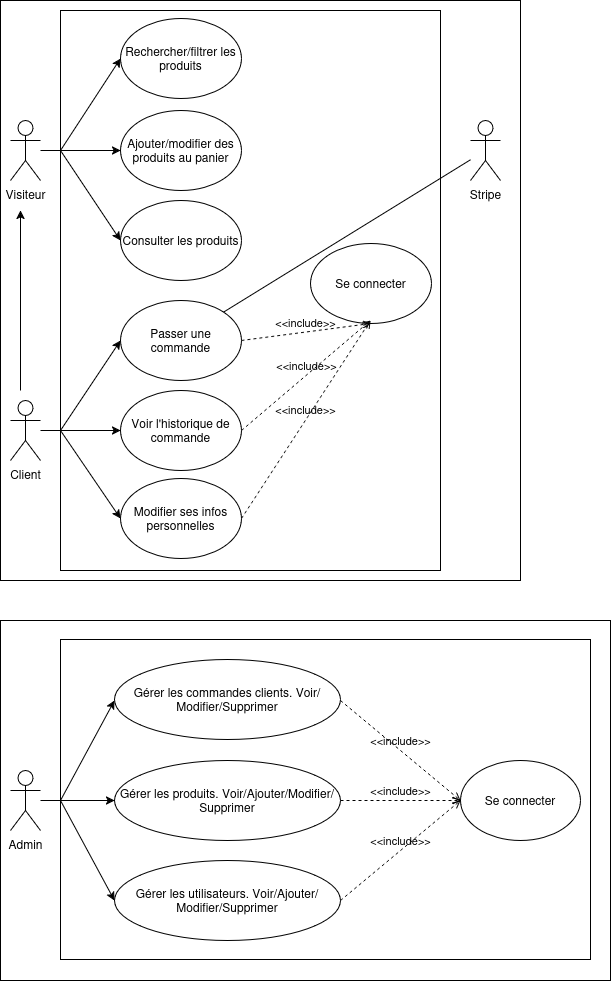

The diagram above was exported from draw.io. Its source (the exported page's mxGraphModel, read from the mxfile embedded in the PNG):
<mxGraphModel dx="358" dy="579" grid="1" gridSize="10" guides="1" tooltips="1" connect="1" arrows="1" fold="1" page="1" pageScale="1" pageWidth="827" pageHeight="1169" math="0" shadow="0">
  <root>
    <mxCell id="0" />
    <mxCell id="1" parent="0" />
    <mxCell id="22l7JAvAu2cSkGQfPBfO-2" value="" style="rounded=0;whiteSpace=wrap;html=1;" vertex="1" parent="1">
      <mxGeometry x="840" y="640" width="610" height="360" as="geometry" />
    </mxCell>
    <mxCell id="22l7JAvAu2cSkGQfPBfO-1" value="" style="rounded=0;whiteSpace=wrap;html=1;" vertex="1" parent="1">
      <mxGeometry x="840" y="20" width="520" height="580" as="geometry" />
    </mxCell>
    <mxCell id="P_mC4A6f9vnjeNt6iUem-62" value="" style="rounded=0;whiteSpace=wrap;html=1;" parent="1" vertex="1">
      <mxGeometry x="900" y="659" width="530" height="320" as="geometry" />
    </mxCell>
    <mxCell id="P_mC4A6f9vnjeNt6iUem-49" value="" style="rounded=0;whiteSpace=wrap;html=1;" parent="1" vertex="1">
      <mxGeometry x="900" y="30" width="380" height="560" as="geometry" />
    </mxCell>
    <mxCell id="P_mC4A6f9vnjeNt6iUem-64" value="" style="edgeStyle=orthogonalEdgeStyle;rounded=0;orthogonalLoop=1;jettySize=auto;html=1;" parent="1" source="A7iMjxdRpYyRBDbrkgux-38" target="A7iMjxdRpYyRBDbrkgux-49" edge="1">
      <mxGeometry relative="1" as="geometry" />
    </mxCell>
    <mxCell id="A7iMjxdRpYyRBDbrkgux-38" value="Admin" style="shape=umlActor;verticalLabelPosition=bottom;verticalAlign=top;html=1;outlineConnect=0;" parent="1" vertex="1">
      <mxGeometry x="850" y="790" width="30" height="60" as="geometry" />
    </mxCell>
    <mxCell id="A7iMjxdRpYyRBDbrkgux-47" value="Gérer les utilisateurs. Voir/Ajouter/Modifier/Supprimer" style="ellipse;whiteSpace=wrap;html=1;" parent="1" vertex="1">
      <mxGeometry x="954" y="880" width="226" height="80" as="geometry" />
    </mxCell>
    <mxCell id="A7iMjxdRpYyRBDbrkgux-48" value="&lt;div&gt;Se connecter&lt;/div&gt;" style="ellipse;whiteSpace=wrap;html=1;" parent="1" vertex="1">
      <mxGeometry x="1300" y="780" width="120" height="80" as="geometry" />
    </mxCell>
    <mxCell id="A7iMjxdRpYyRBDbrkgux-49" value="Gérer les produits. Voir/Ajouter/Modifier/Supprimer" style="ellipse;whiteSpace=wrap;html=1;" parent="1" vertex="1">
      <mxGeometry x="954" y="780" width="226" height="80" as="geometry" />
    </mxCell>
    <mxCell id="A7iMjxdRpYyRBDbrkgux-50" value="Gérer les commandes clients. Voir/Modifier/Supprimer" style="ellipse;whiteSpace=wrap;html=1;" parent="1" vertex="1">
      <mxGeometry x="954" y="679" width="226" height="80" as="geometry" />
    </mxCell>
    <mxCell id="A7iMjxdRpYyRBDbrkgux-71" value="" style="endArrow=classic;html=1;rounded=0;entryX=0;entryY=0.5;entryDx=0;entryDy=0;" parent="1" edge="1">
      <mxGeometry width="50" height="50" relative="1" as="geometry">
        <mxPoint x="900" y="820" as="sourcePoint" />
        <mxPoint x="954" y="720" as="targetPoint" />
      </mxGeometry>
    </mxCell>
    <mxCell id="P_mC4A6f9vnjeNt6iUem-3" value="Consulter les produits" style="ellipse;whiteSpace=wrap;html=1;" parent="1" vertex="1">
      <mxGeometry x="960" y="220" width="121" height="80" as="geometry" />
    </mxCell>
    <mxCell id="P_mC4A6f9vnjeNt6iUem-4" value="Rechercher/filtrer les produits" style="ellipse;whiteSpace=wrap;html=1;" parent="1" vertex="1">
      <mxGeometry x="960" y="38" width="121" height="80" as="geometry" />
    </mxCell>
    <mxCell id="P_mC4A6f9vnjeNt6iUem-7" value="Ajouter/modifier des produits au panier" style="ellipse;whiteSpace=wrap;html=1;" parent="1" vertex="1">
      <mxGeometry x="960" y="130" width="121" height="80" as="geometry" />
    </mxCell>
    <mxCell id="P_mC4A6f9vnjeNt6iUem-9" value="Passer une commande " style="ellipse;whiteSpace=wrap;html=1;" parent="1" vertex="1">
      <mxGeometry x="960" y="320" width="121" height="80" as="geometry" />
    </mxCell>
    <mxCell id="P_mC4A6f9vnjeNt6iUem-10" value="Se connecter" style="ellipse;whiteSpace=wrap;html=1;" parent="1" vertex="1">
      <mxGeometry x="1150" y="263" width="121" height="80" as="geometry" />
    </mxCell>
    <mxCell id="P_mC4A6f9vnjeNt6iUem-12" value="Voir l'historique de commande" style="ellipse;whiteSpace=wrap;html=1;" parent="1" vertex="1">
      <mxGeometry x="960" y="410" width="121" height="80" as="geometry" />
    </mxCell>
    <mxCell id="P_mC4A6f9vnjeNt6iUem-13" value="Modifier ses infos personnelles" style="ellipse;whiteSpace=wrap;html=1;" parent="1" vertex="1">
      <mxGeometry x="960" y="498" width="121" height="80" as="geometry" />
    </mxCell>
    <mxCell id="P_mC4A6f9vnjeNt6iUem-40" value="" style="edgeStyle=orthogonalEdgeStyle;rounded=0;orthogonalLoop=1;jettySize=auto;html=1;" parent="1" source="P_mC4A6f9vnjeNt6iUem-30" target="P_mC4A6f9vnjeNt6iUem-7" edge="1">
      <mxGeometry relative="1" as="geometry">
        <mxPoint x="900" y="170" as="sourcePoint" />
      </mxGeometry>
    </mxCell>
    <mxCell id="P_mC4A6f9vnjeNt6iUem-30" value="Visiteur" style="shape=umlActor;verticalLabelPosition=bottom;verticalAlign=top;html=1;outlineConnect=0;" parent="1" vertex="1">
      <mxGeometry x="850" y="140" width="30" height="60" as="geometry" />
    </mxCell>
    <mxCell id="P_mC4A6f9vnjeNt6iUem-44" value="" style="edgeStyle=orthogonalEdgeStyle;rounded=0;orthogonalLoop=1;jettySize=auto;html=1;" parent="1" source="P_mC4A6f9vnjeNt6iUem-39" target="P_mC4A6f9vnjeNt6iUem-12" edge="1">
      <mxGeometry relative="1" as="geometry" />
    </mxCell>
    <mxCell id="P_mC4A6f9vnjeNt6iUem-39" value="Client" style="shape=umlActor;verticalLabelPosition=bottom;verticalAlign=top;html=1;outlineConnect=0;" parent="1" vertex="1">
      <mxGeometry x="850" y="420" width="30" height="60" as="geometry" />
    </mxCell>
    <mxCell id="P_mC4A6f9vnjeNt6iUem-41" value="" style="endArrow=classic;html=1;rounded=0;entryX=0;entryY=0.5;entryDx=0;entryDy=0;" parent="1" target="P_mC4A6f9vnjeNt6iUem-4" edge="1">
      <mxGeometry width="50" height="50" relative="1" as="geometry">
        <mxPoint x="900" y="170" as="sourcePoint" />
        <mxPoint x="880" y="300" as="targetPoint" />
      </mxGeometry>
    </mxCell>
    <mxCell id="P_mC4A6f9vnjeNt6iUem-42" value="" style="endArrow=classic;html=1;rounded=0;entryX=0;entryY=0.5;entryDx=0;entryDy=0;" parent="1" target="P_mC4A6f9vnjeNt6iUem-3" edge="1">
      <mxGeometry width="50" height="50" relative="1" as="geometry">
        <mxPoint x="900" y="170" as="sourcePoint" />
        <mxPoint x="880" y="300" as="targetPoint" />
      </mxGeometry>
    </mxCell>
    <mxCell id="P_mC4A6f9vnjeNt6iUem-43" value="" style="endArrow=classic;html=1;rounded=0;entryX=0;entryY=0.5;entryDx=0;entryDy=0;" parent="1" target="P_mC4A6f9vnjeNt6iUem-9" edge="1">
      <mxGeometry width="50" height="50" relative="1" as="geometry">
        <mxPoint x="900" y="450" as="sourcePoint" />
        <mxPoint x="980" y="390" as="targetPoint" />
      </mxGeometry>
    </mxCell>
    <mxCell id="P_mC4A6f9vnjeNt6iUem-45" value="" style="endArrow=classic;html=1;rounded=0;entryX=0;entryY=0.5;entryDx=0;entryDy=0;" parent="1" target="P_mC4A6f9vnjeNt6iUem-13" edge="1">
      <mxGeometry width="50" height="50" relative="1" as="geometry">
        <mxPoint x="900" y="450" as="sourcePoint" />
        <mxPoint x="880" y="300" as="targetPoint" />
      </mxGeometry>
    </mxCell>
    <mxCell id="P_mC4A6f9vnjeNt6iUem-46" value="&amp;lt;&amp;lt;include&amp;gt;&amp;gt;" style="html=1;verticalAlign=bottom;labelBackgroundColor=none;endArrow=open;endFill=0;dashed=1;rounded=0;exitX=1;exitY=0.5;exitDx=0;exitDy=0;entryX=0.5;entryY=1;entryDx=0;entryDy=0;" parent="1" source="P_mC4A6f9vnjeNt6iUem-9" target="P_mC4A6f9vnjeNt6iUem-10" edge="1">
      <mxGeometry width="160" relative="1" as="geometry">
        <mxPoint x="1177" y="418.95" as="sourcePoint" />
        <mxPoint x="1337" y="418.95" as="targetPoint" />
      </mxGeometry>
    </mxCell>
    <mxCell id="P_mC4A6f9vnjeNt6iUem-47" value="&amp;lt;&amp;lt;include&amp;gt;&amp;gt;" style="html=1;verticalAlign=bottom;labelBackgroundColor=none;endArrow=open;endFill=0;dashed=1;rounded=0;exitX=1;exitY=0.5;exitDx=0;exitDy=0;" parent="1" source="P_mC4A6f9vnjeNt6iUem-12" edge="1">
      <mxGeometry width="160" relative="1" as="geometry">
        <mxPoint x="1300" y="410" as="sourcePoint" />
        <mxPoint x="1210" y="340" as="targetPoint" />
      </mxGeometry>
    </mxCell>
    <mxCell id="P_mC4A6f9vnjeNt6iUem-48" value="&amp;lt;&amp;lt;include&amp;gt;&amp;gt;" style="html=1;verticalAlign=bottom;labelBackgroundColor=none;endArrow=open;endFill=0;dashed=1;rounded=0;exitX=1;exitY=0.5;exitDx=0;exitDy=0;" parent="1" source="P_mC4A6f9vnjeNt6iUem-13" edge="1">
      <mxGeometry width="160" relative="1" as="geometry">
        <mxPoint x="1290" y="498" as="sourcePoint" />
        <mxPoint x="1210" y="340" as="targetPoint" />
      </mxGeometry>
    </mxCell>
    <mxCell id="P_mC4A6f9vnjeNt6iUem-52" value="" style="endArrow=classic;html=1;rounded=0;" parent="1" edge="1">
      <mxGeometry width="50" height="50" relative="1" as="geometry">
        <mxPoint x="860" y="410" as="sourcePoint" />
        <mxPoint x="860" y="230" as="targetPoint" />
      </mxGeometry>
    </mxCell>
    <mxCell id="P_mC4A6f9vnjeNt6iUem-53" value="Stripe" style="shape=umlActor;verticalLabelPosition=bottom;verticalAlign=top;html=1;outlineConnect=0;" parent="1" vertex="1">
      <mxGeometry x="1310" y="140" width="30" height="60" as="geometry" />
    </mxCell>
    <mxCell id="P_mC4A6f9vnjeNt6iUem-54" value="" style="endArrow=none;html=1;rounded=0;entryX=1;entryY=0;entryDx=0;entryDy=0;" parent="1" source="P_mC4A6f9vnjeNt6iUem-53" target="P_mC4A6f9vnjeNt6iUem-9" edge="1">
      <mxGeometry width="50" height="50" relative="1" as="geometry">
        <mxPoint x="830" y="350" as="sourcePoint" />
        <mxPoint x="880" y="300" as="targetPoint" />
      </mxGeometry>
    </mxCell>
    <mxCell id="P_mC4A6f9vnjeNt6iUem-59" value="&amp;lt;&amp;lt;include&amp;gt;&amp;gt;" style="html=1;verticalAlign=bottom;labelBackgroundColor=none;endArrow=open;endFill=0;dashed=1;rounded=0;exitX=1;exitY=0.5;exitDx=0;exitDy=0;entryX=0;entryY=0.5;entryDx=0;entryDy=0;" parent="1" source="A7iMjxdRpYyRBDbrkgux-47" edge="1">
      <mxGeometry width="160" relative="1" as="geometry">
        <mxPoint x="1310" y="730" as="sourcePoint" />
        <mxPoint x="1300" y="820" as="targetPoint" />
      </mxGeometry>
    </mxCell>
    <mxCell id="P_mC4A6f9vnjeNt6iUem-60" value="&amp;lt;&amp;lt;include&amp;gt;&amp;gt;" style="html=1;verticalAlign=bottom;labelBackgroundColor=none;endArrow=open;endFill=0;dashed=1;rounded=0;exitX=1;exitY=0.5;exitDx=0;exitDy=0;entryX=0;entryY=0.5;entryDx=0;entryDy=0;" parent="1" source="A7iMjxdRpYyRBDbrkgux-49" edge="1">
      <mxGeometry width="160" relative="1" as="geometry">
        <mxPoint x="1310" y="730" as="sourcePoint" />
        <mxPoint x="1300" y="820" as="targetPoint" />
      </mxGeometry>
    </mxCell>
    <mxCell id="P_mC4A6f9vnjeNt6iUem-61" value="&amp;lt;&amp;lt;include&amp;gt;&amp;gt;" style="html=1;verticalAlign=bottom;labelBackgroundColor=none;endArrow=open;endFill=0;dashed=1;rounded=0;exitX=1;exitY=0.5;exitDx=0;exitDy=0;entryX=0;entryY=0.5;entryDx=0;entryDy=0;" parent="1" edge="1">
      <mxGeometry width="160" relative="1" as="geometry">
        <mxPoint x="1180" y="720" as="sourcePoint" />
        <mxPoint x="1300" y="820" as="targetPoint" />
      </mxGeometry>
    </mxCell>
    <mxCell id="P_mC4A6f9vnjeNt6iUem-65" value="" style="endArrow=classic;html=1;rounded=0;entryX=0;entryY=0.5;entryDx=0;entryDy=0;" parent="1" target="A7iMjxdRpYyRBDbrkgux-47" edge="1">
      <mxGeometry width="50" height="50" relative="1" as="geometry">
        <mxPoint x="900" y="820" as="sourcePoint" />
        <mxPoint x="1320" y="730" as="targetPoint" />
      </mxGeometry>
    </mxCell>
    <mxCell id="P_mC4A6f9vnjeNt6iUem-66" style="edgeStyle=orthogonalEdgeStyle;rounded=0;orthogonalLoop=1;jettySize=auto;html=1;exitX=0.5;exitY=1;exitDx=0;exitDy=0;" parent="1" edge="1">
      <mxGeometry relative="1" as="geometry">
        <mxPoint x="1165" y="965" as="sourcePoint" />
        <mxPoint x="1165" y="965" as="targetPoint" />
      </mxGeometry>
    </mxCell>
  </root>
</mxGraphModel>